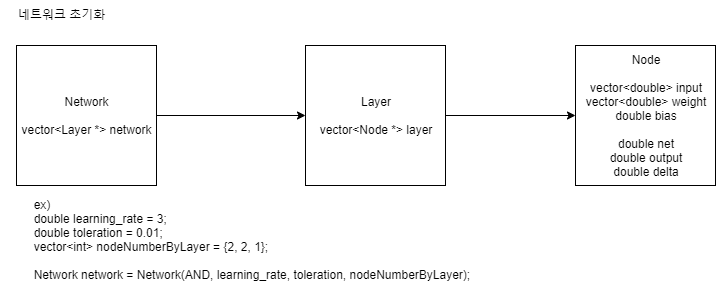

The diagram above was exported from draw.io. Its source (the exported page's mxGraphModel, read from the mxfile embedded in the PNG):
<mxGraphModel dx="1195" dy="735" grid="1" gridSize="10" guides="1" tooltips="1" connect="1" arrows="1" fold="1" page="1" pageScale="1" pageWidth="827" pageHeight="1169" math="0" shadow="0">
  <root>
    <mxCell id="0" />
    <mxCell id="1" parent="0" />
    <mxCell id="jygD8x_FGNRDKmktG3OU-1" value="네트워크 초기화" style="text;html=1;resizable=0;points=[];autosize=1;align=left;verticalAlign=top;spacingTop=-4;" vertex="1" parent="1">
      <mxGeometry x="41" y="30" width="100" height="20" as="geometry" />
    </mxCell>
    <mxCell id="jygD8x_FGNRDKmktG3OU-5" style="edgeStyle=orthogonalEdgeStyle;rounded=0;orthogonalLoop=1;jettySize=auto;html=1;exitX=1;exitY=0.5;exitDx=0;exitDy=0;entryX=0;entryY=0.5;entryDx=0;entryDy=0;" edge="1" parent="1" source="jygD8x_FGNRDKmktG3OU-2" target="jygD8x_FGNRDKmktG3OU-3">
      <mxGeometry relative="1" as="geometry" />
    </mxCell>
    <mxCell id="jygD8x_FGNRDKmktG3OU-2" value="Network&lt;br&gt;&lt;br&gt;vector&amp;lt;Layer *&amp;gt; network" style="whiteSpace=wrap;html=1;aspect=fixed;" vertex="1" parent="1">
      <mxGeometry x="41" y="70" width="140" height="140" as="geometry" />
    </mxCell>
    <mxCell id="jygD8x_FGNRDKmktG3OU-6" style="edgeStyle=orthogonalEdgeStyle;rounded=0;orthogonalLoop=1;jettySize=auto;html=1;exitX=1;exitY=0.5;exitDx=0;exitDy=0;" edge="1" parent="1" source="jygD8x_FGNRDKmktG3OU-3" target="jygD8x_FGNRDKmktG3OU-4">
      <mxGeometry relative="1" as="geometry" />
    </mxCell>
    <mxCell id="jygD8x_FGNRDKmktG3OU-3" value="Layer&lt;br&gt;&lt;br&gt;vector&amp;lt;Node *&amp;gt; layer" style="whiteSpace=wrap;html=1;aspect=fixed;" vertex="1" parent="1">
      <mxGeometry x="330" y="70" width="140" height="140" as="geometry" />
    </mxCell>
    <mxCell id="jygD8x_FGNRDKmktG3OU-4" value="Node&lt;br&gt;&lt;br&gt;vector&amp;lt;double&amp;gt; input&lt;br&gt;vector&amp;lt;double&amp;gt; weight&lt;br&gt;double bias&lt;br&gt;&lt;br&gt;double net&lt;br&gt;double output&lt;br&gt;double delta" style="whiteSpace=wrap;html=1;aspect=fixed;" vertex="1" parent="1">
      <mxGeometry x="600" y="70" width="140" height="140" as="geometry" />
    </mxCell>
    <mxCell id="jygD8x_FGNRDKmktG3OU-7" value="&lt;div&gt;&amp;nbsp; &amp;nbsp; &amp;nbsp; &amp;nbsp; ex)&lt;/div&gt;&lt;div&gt;&lt;span style=&quot;white-space: pre&quot;&gt;&#09;&lt;/span&gt;double learning_rate = 3;&lt;/div&gt;&lt;div&gt;&lt;span style=&quot;white-space: pre&quot;&gt;&#09;&lt;/span&gt;double toleration = 0.01;&lt;/div&gt;&lt;div&gt;&lt;span style=&quot;white-space: pre&quot;&gt;&#09;&lt;/span&gt;vector&amp;lt;int&amp;gt; nodeNumberByLayer = {2, 2, 1};&lt;/div&gt;&lt;div&gt;&lt;br&gt;&lt;/div&gt;&lt;div&gt;&lt;span style=&quot;white-space: pre&quot;&gt;&#09;&lt;/span&gt;Network network = Network(AND, learning_rate, toleration, nodeNumberByLayer);&lt;/div&gt;" style="text;html=1;resizable=0;points=[];autosize=1;align=left;verticalAlign=top;spacingTop=-4;" vertex="1" parent="1">
      <mxGeometry x="30" y="220" width="480" height="90" as="geometry" />
    </mxCell>
  </root>
</mxGraphModel>